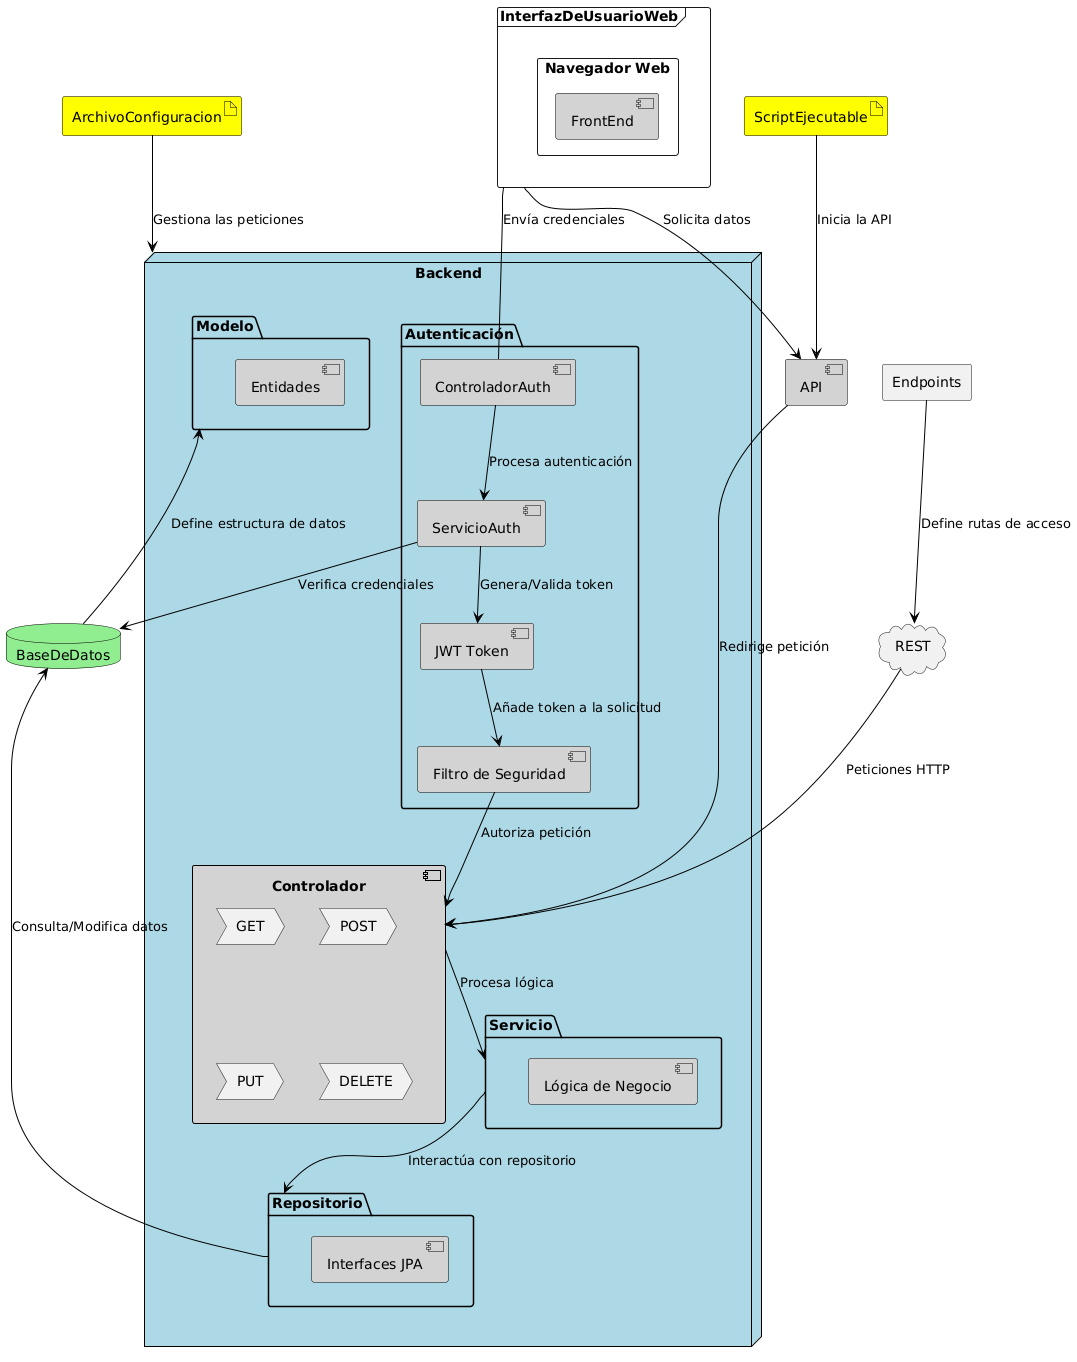

The diagram above was rendered by PlantUML. Its source (embedded in the PNG):
@startuml
skinparam node {
  BackgroundColor lightblue
  BorderColor black
  ArrowColor black
  FontColor black
}

skinparam database {
  BackgroundColor lightgreen
  BorderColor black
  ArrowColor black
  FontColor black
}

skinparam component {
  BackgroundColor lightgray
  BorderColor black
  ArrowColor black
  FontColor black
}

skinparam artifact {
  BackgroundColor yellow
  BorderColor black
  ArrowColor black
  FontColor black
}

frame "InterfazDeUsuarioWeb" {
  rectangle "Navegador Web" {
    component "FrontEnd"
  }
}

component "API" as API

database "BaseDeDatos" as DB

node "Backend" {
  component "Controlador" {
    process "GET"
    process "POST"
    process "PUT"
    process "DELETE"
  }

  package "Modelo" {
    component "Entidades"
  }

  package "Repositorio" {
    component "Interfaces JPA"
  }

  package "Servicio" {
    component "Lógica de Negocio"
  }
  
  package "Autenticación" {
    component "ControladorAuth" as AuthController
    component "ServicioAuth" as AuthService
    component "JWT Token" as JWT
    component "Filtro de Seguridad" as SecurityFilter
  }
}

InterfazDeUsuarioWeb --> API : Solicita datos
API ----> Controlador : Redirige petición
Controlador --> Servicio : Procesa lógica
Servicio --> Repositorio : Interactúa con repositorio
Repositorio ---> DB : Consulta/Modifica datos
DB --> Modelo : Define estructura de datos

artifact "ArchivoConfiguracion" as Config
artifact "ScriptEjecutable" as Script
cloud "REST" as REST
agent "Endpoints" as Endpoints

Config --> Backend : Gestiona las peticiones
Script --> API : Inicia la API
REST ---> Controlador : Peticiones HTTP
Endpoints ---> REST : Define rutas de acceso

InterfazDeUsuarioWeb -- AuthController : Envía credenciales
AuthController --> AuthService : Procesa autenticación
AuthService --> JWT : Genera/Valida token
AuthService --> DB : Verifica credenciales
JWT --> SecurityFilter : Añade token a la solicitud
SecurityFilter --> Controlador : Autoriza petición
@enduml